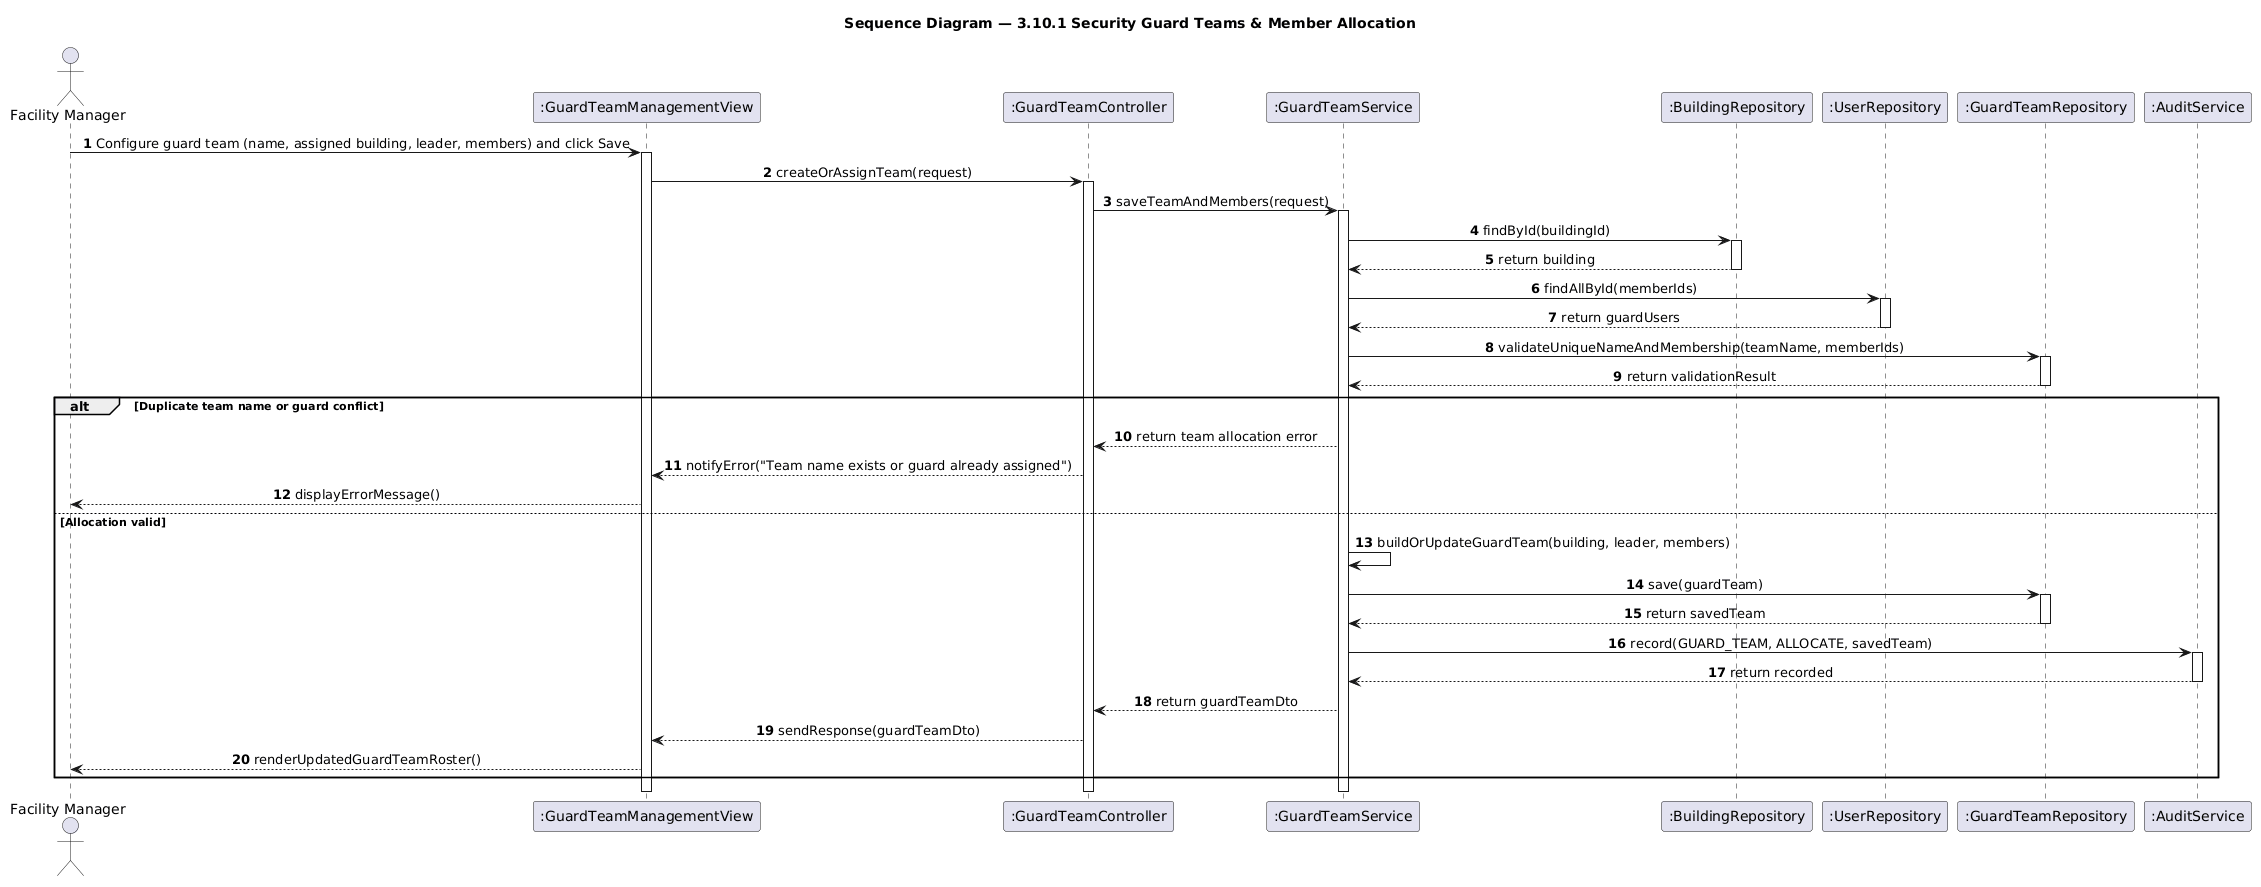

The diagram above was rendered by PlantUML. Its source (embedded in the PNG):
@startuml
skinparam shadowing false
skinparam sequenceMessageAlign center
autonumber

title Sequence Diagram — 3.10.1 Security Guard Teams & Member Allocation

actor "Facility Manager" as FM
participant ":GuardTeamManagementView" as View
participant ":GuardTeamController" as Controller
participant ":GuardTeamService" as Service
participant ":BuildingRepository" as BuildingRepo
participant ":UserRepository" as UserRepo
participant ":GuardTeamRepository" as TeamRepo
participant ":AuditService" as Audit

FM -> View : Configure guard team (name, assigned building, leader, members) and click Save
activate View
View -> Controller : createOrAssignTeam(request)
activate Controller
Controller -> Service : saveTeamAndMembers(request)
activate Service

Service -> BuildingRepo : findById(buildingId)
activate BuildingRepo
BuildingRepo --> Service : return building
deactivate BuildingRepo

Service -> UserRepo : findAllById(memberIds)
activate UserRepo
UserRepo --> Service : return guardUsers
deactivate UserRepo

Service -> TeamRepo : validateUniqueNameAndMembership(teamName, memberIds)
activate TeamRepo
TeamRepo --> Service : return validationResult
deactivate TeamRepo

alt Duplicate team name or guard conflict
    Service --> Controller : return team allocation error
    Controller --> View : notifyError("Team name exists or guard already assigned")
    View --> FM : displayErrorMessage()
else Allocation valid
    Service -> Service : buildOrUpdateGuardTeam(building, leader, members)
    Service -> TeamRepo : save(guardTeam)
    activate TeamRepo
    TeamRepo --> Service : return savedTeam
    deactivate TeamRepo
    Service -> Audit : record(GUARD_TEAM, ALLOCATE, savedTeam)
    activate Audit
    Audit --> Service : return recorded
    deactivate Audit
    Service --> Controller : return guardTeamDto
    Controller --> View : sendResponse(guardTeamDto)
    View --> FM : renderUpdatedGuardTeamRoster()
end
deactivate Service
deactivate Controller
deactivate View
@enduml